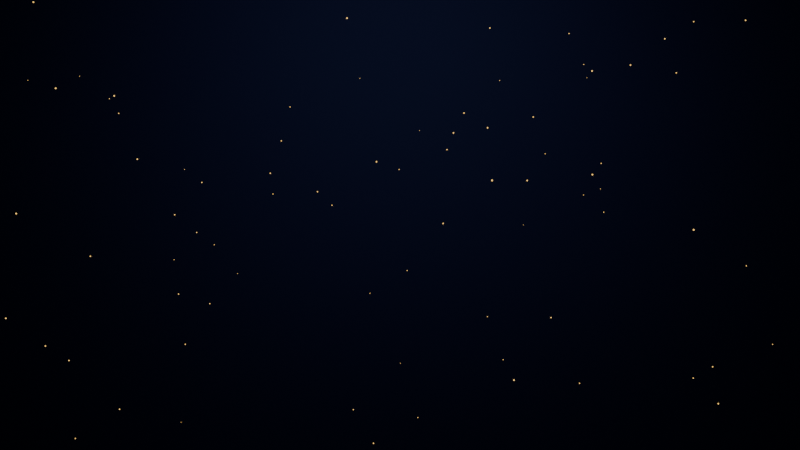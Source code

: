 # Source: scene09.blend  (saved by Blender 4.5.92; exported with 4.5.12 LTS)
import bpy
from mathutils import Matrix  # noqa: F401  (used for matrix-valued properties, if any)

bpy.ops.wm.read_factory_settings(use_empty=True)
scene = bpy.context.scene
scene.name = 'S09_Credits'

# ---- materials (node trees are filled in below, after node groups)
mat_midnight = bpy.data.materials.new('Midnight')
mat_midnight.diffuse_color = (0.004025, 0.007499, 0.02956, 1.0)
mat_goldmote = bpy.data.materials.new('GoldMote')

# ---- node groups
ng_motes_gn = bpy.data.node_groups.new('Motes_GN', 'GeometryNodeTree')
_s = ng_motes_gn.interface.new_socket(name='Geometry', in_out='OUTPUT', socket_type='NodeSocketGeometry')
_s = ng_motes_gn.interface.new_socket(name='Geometry', in_out='INPUT', socket_type='NodeSocketGeometry')
_N = ng_motes_gn.nodes; _L = ng_motes_gn.links
n0 = _N.new('NodeGroupInput'); n0.name = 'Group Input'; n0.location = (0, 0)
n1 = _N.new('NodeGroupOutput'); n1.name = 'Group Output'; n1.location = (0, 0)
n2 = _N.new('FunctionNodeRandomValue'); n2.name = 'Random Value'; n2.location = (0, 0)
n2.data_type = 'FLOAT_VECTOR'
n2.inputs[0].default_value = (-9.0, 3.0, -5.0)
n2.inputs[1].default_value = (9.0, 10.0, 5.0)
n2.inputs[8].default_value = 3
n3 = _N.new('GeometryNodePoints'); n3.name = 'Points'; n3.location = (0, 0)
n3.inputs[0].default_value = 90
n4 = _N.new('GeometryNodeInputSceneTime'); n4.name = 'Scene Time'; n4.location = (0, 0)
n5 = _N.new('GeometryNodeInputPosition'); n5.name = 'Position'; n5.location = (0, 0)
n6 = _N.new('ShaderNodeTexNoise'); n6.name = 'Noise Texture'; n6.location = (0, 0)
n6.noise_dimensions = '4D'
n6.inputs[2].default_value = 18.0
n6.inputs[3].default_value = 1.0
n7 = _N.new('ShaderNodeMath'); n7.name = 'Math'; n7.location = (0, 0)
n7.operation = 'MULTIPLY'
n7.inputs[1].default_value = 0.08
n8 = _N.new('ShaderNodeVectorMath'); n8.name = 'Vector Math'; n8.location = (0, 0)
n8.operation = 'SUBTRACT'
n8.inputs[1].default_value = (0.5, 0.5, 0.5)
n9 = _N.new('ShaderNodeVectorMath'); n9.name = 'Vector Math.001'; n9.location = (0, 0)
n9.operation = 'SCALE'
n9.inputs[3].default_value = 0.4
n10 = _N.new('ShaderNodeVectorMath'); n10.name = 'Vector Math.002'; n10.location = (0, 0)
n10.operation = 'SCALE'
n10.inputs[0].default_value = (0.0, 0.0, 0.05)
n11 = _N.new('ShaderNodeVectorMath'); n11.name = 'Vector Math.003'; n11.location = (0, 0)
n12 = _N.new('GeometryNodeSetPosition'); n12.name = 'Set Position'; n12.location = (0, 0)
n13 = _N.new('GeometryNodeMeshIcoSphere'); n13.name = 'Ico Sphere'; n13.location = (0, 0)
n14 = _N.new('FunctionNodeRandomValue'); n14.name = 'Random Value.001'; n14.location = (0, 0)
n14.inputs[2].default_value = 0.008
n14.inputs[3].default_value = 0.02
n14.inputs[8].default_value = 14
n15 = _N.new('ShaderNodeMath'); n15.name = 'Math.001'; n15.location = (0, 0)
n15.operation = 'POWER'
n15.inputs[1].default_value = 1.0
n16 = _N.new('GeometryNodeInstanceOnPoints'); n16.name = 'Instance on Points'; n16.location = (0, 0)
n17 = _N.new('GeometryNodeSetMaterial'); n17.name = 'Set Material'; n17.location = (0, 0)
n17.inputs[2].default_value = mat_goldmote
_L.new(n2.outputs[0], n3.inputs[1])
_L.new(n4.outputs[0], n7.inputs[0])
_L.new(n5.outputs[0], n6.inputs[0])
_L.new(n7.outputs[0], n6.inputs[1])
_L.new(n6.outputs[1], n8.inputs[0])
_L.new(n8.outputs[0], n9.inputs[0])
_L.new(n4.outputs[0], n10.inputs[3])
_L.new(n9.outputs[0], n11.inputs[0])
_L.new(n10.outputs[0], n11.inputs[1])
_L.new(n3.outputs[0], n12.inputs[0])
_L.new(n11.outputs[0], n12.inputs[3])
_L.new(n14.outputs[1], n15.inputs[0])
_L.new(n12.outputs[0], n16.inputs[0])
_L.new(n13.outputs[0], n16.inputs[2])
_L.new(n15.outputs[0], n16.inputs[6])
_L.new(n16.outputs[0], n17.inputs[0])
_L.new(n17.outputs[0], n1.inputs[0])
n1.is_active_output = True

# ---- material node trees
mat_midnight.use_nodes = True; mat_midnight.node_tree.nodes.clear()
_N = mat_midnight.node_tree.nodes; _L = mat_midnight.node_tree.links
n0 = _N.new('ShaderNodeOutputMaterial'); n0.name = 'Material Output'; n0.location = (600, 0)
n1 = _N.new('ShaderNodeBsdfPrincipled'); n1.name = 'Principled BSDF'; n1.location = (0, 0)
n1.inputs[0].default_value = (0.004025, 0.007499, 0.02956, 1.0)
n1.inputs[2].default_value = 0.9
_L.new(n1.outputs[0], n0.inputs[0])
n0.is_active_output = True
mat_goldmote.use_nodes = True; mat_goldmote.node_tree.nodes.clear()
_N = mat_goldmote.node_tree.nodes; _L = mat_goldmote.node_tree.links
n0 = _N.new('ShaderNodeOutputMaterial'); n0.name = 'Material Output'; n0.location = (600, 0)
n1 = _N.new('ShaderNodeEmission'); n1.name = 'Emission'; n1.location = (0, 0)
n1.inputs[0].default_value = (0.6939, 0.4564, 0.1441, 1.0)
n1.inputs[1].default_value = 1.6
_L.new(n1.outputs[0], n0.inputs[0])
n0.is_active_output = True

# ---- world
world_s09_world = bpy.data.worlds.new('S09_World'); scene.world = world_s09_world
world_s09_world.use_nodes = True; world_s09_world.node_tree.nodes.clear()
_N = world_s09_world.node_tree.nodes; _L = world_s09_world.node_tree.links
n0 = _N.new('ShaderNodeBackground'); n0.name = 'Background'; n0.location = (-200, 100)
n0.inputs[0].default_value = (0.002125, 0.003347, 0.009134, 1.0)
n1 = _N.new('ShaderNodeOutputWorld'); n1.name = 'World Output'; n1.location = (200, 100)
_L.new(n0.outputs[0], n1.inputs[0])
n1.is_active_output = True

# ---- cameras
cam_cam = bpy.data.cameras.new('Cam')
cam_cam.clip_start = 0.01
cam_cam.clip_end = 5000.0
cam_cam.lens = 35.0
cam_cam.dof.use_dof = True
cam_cam.dof.aperture_fstop = 2.0

# ---- lights
light_backglow = bpy.data.lights.new('BackGlow', 'AREA')
light_backglow.color = (0.55, 0.62, 0.9)
light_backglow.energy = 900.0
light_backglow.size = 10.0

# ---- meshes
me_backdrop = bpy.data.meshes.new('Backdrop')
me_backdrop.from_pydata([(-20.0, -0.05, -12.0), (-20.0, -0.05, 12.0), (-20.0, 0.05, -12.0), (-20.0, 0.05, 12.0), (20.0, -0.05, -12.0), (20.0, -0.05, 12.0), (20.0, 0.05, -12.0), (20.0, 0.05, 12.0)], [], [(0, 1, 3, 2), (2, 3, 7, 6), (6, 7, 5, 4), (4, 5, 1, 0), (2, 6, 4, 0), (7, 3, 1, 5)])
me_backdrop.materials.append(mat_midnight)
me_backdrop.update()
me_motes = bpy.data.meshes.new('Motes')
me_motes.from_pydata([], [], [])
me_motes.update()

# ---- objects
ob_backdrop = bpy.data.objects.new('Backdrop', me_backdrop)
ob_backglow = bpy.data.objects.new('BackGlow', light_backglow)
ob_motes = bpy.data.objects.new('Motes', me_motes)
ob_cam = bpy.data.objects.new('Cam', cam_cam)
ob_cam_aim = bpy.data.objects.new('Cam_Aim', None)

# ---- transforms, parenting, visibility, modifiers, constraints
ob_backdrop.location = (0.0, 12.0, 0.0)
ob_backglow.location = (0.0, 2.0, 6.0)
ob_backglow.rotation_euler = (1.03, -0.0, 0.0)
ob_motes.location = (0.0, 0.0, 0.0)
_m = ob_motes.modifiers.new('Dust', 'NODES')
_m.node_group = ng_motes_gn
ob_cam.location = (0.0, -10.0, 0.3)
_c = ob_cam.constraints.new('TRACK_TO'); _c.name = 'Track To'
_c.target = ob_cam_aim
ob_cam_aim.location = (0.0, 12.0, 0.0)
ob_cam_aim.empty_display_size = 0.02
cam_cam.dof.focus_object = ob_cam_aim

# ---- collection membership
scene.collection.objects.link(ob_backdrop)
scene.collection.objects.link(ob_backglow)
scene.collection.objects.link(ob_motes)
scene.collection.objects.link(ob_cam)
scene.collection.objects.link(ob_cam_aim)

# ---- scene / render settings (as saved in the file)
scene.camera = ob_cam
scene.frame_start = 1; scene.frame_end = 408; scene.frame_set(1)
scene.render.engine = 'CYCLES'
scene.render.image_settings.color_mode = 'RGB'
scene.render.use_simplify = True
scene.render.simplify_subdivision_render = 2
scene.render.use_persistent_data = True
scene.cycles.denoising_quality = 'BALANCED'
scene.cycles.samples = 2
scene.cycles.adaptive_threshold = 0.05
scene.cycles.caustics_reflective = False
scene.cycles.caustics_refractive = False
scene.cycles.max_bounces = 4
scene.cycles.diffuse_bounces = 1
scene.cycles.glossy_bounces = 2
scene.cycles.transmission_bounces = 3
scene.cycles.transparent_max_bounces = 6
scene.cycles.texture_limit_render = '2048'
scene.view_settings.look = 'AgX - Medium High Contrast'
bpy.context.view_layer.update()
